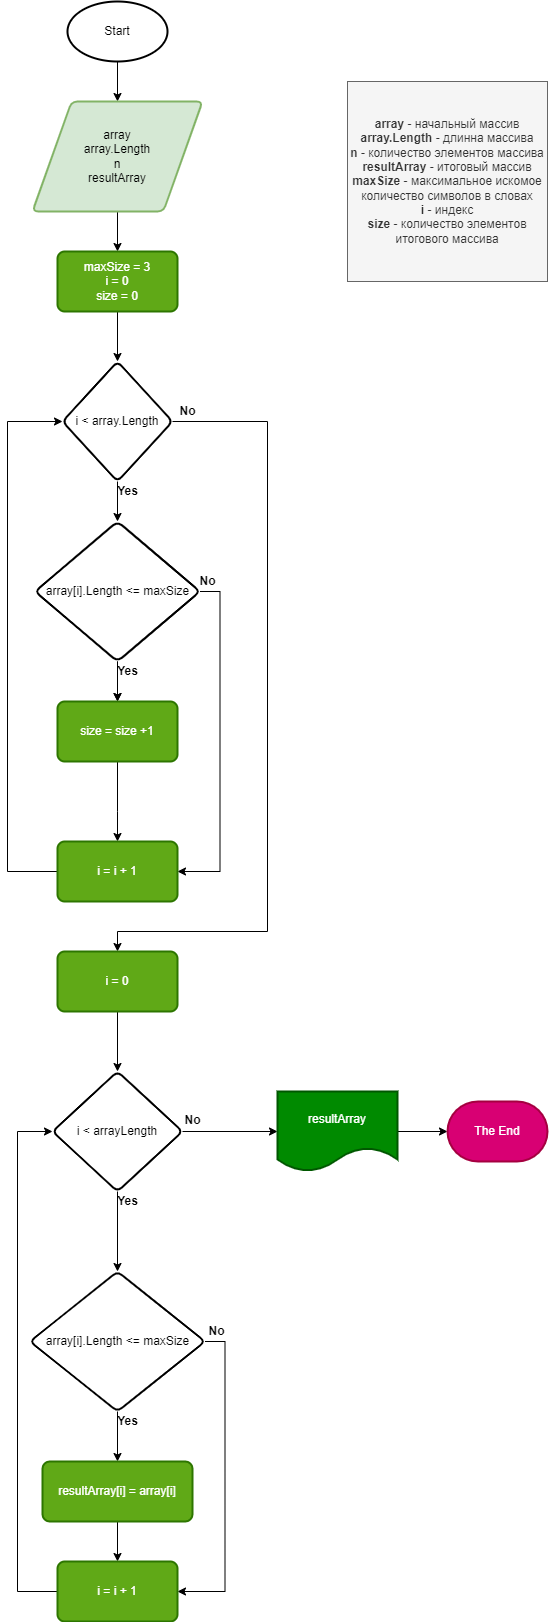

The diagram above was exported from draw.io. Its source (the exported page's mxGraphModel, read from the mxfile embedded in the PNG):
<mxGraphModel dx="1422" dy="794" grid="1" gridSize="10" guides="1" tooltips="1" connect="1" arrows="1" fold="1" page="1" pageScale="1" pageWidth="827" pageHeight="1169" math="0" shadow="0">
  <root>
    <mxCell id="0" />
    <mxCell id="1" parent="0" />
    <mxCell id="X5FlIC8ZhCoib5LveNfH-3" value="" style="edgeStyle=orthogonalEdgeStyle;rounded=0;orthogonalLoop=1;jettySize=auto;html=1;" edge="1" parent="1" source="X5FlIC8ZhCoib5LveNfH-1" target="X5FlIC8ZhCoib5LveNfH-2">
      <mxGeometry relative="1" as="geometry" />
    </mxCell>
    <mxCell id="X5FlIC8ZhCoib5LveNfH-1" value="Start" style="strokeWidth=2;html=1;shape=mxgraph.flowchart.start_1;whiteSpace=wrap;" vertex="1" parent="1">
      <mxGeometry x="280" y="40" width="100" height="60" as="geometry" />
    </mxCell>
    <mxCell id="X5FlIC8ZhCoib5LveNfH-5" value="" style="edgeStyle=orthogonalEdgeStyle;rounded=0;orthogonalLoop=1;jettySize=auto;html=1;" edge="1" parent="1" source="X5FlIC8ZhCoib5LveNfH-2" target="X5FlIC8ZhCoib5LveNfH-4">
      <mxGeometry relative="1" as="geometry" />
    </mxCell>
    <mxCell id="X5FlIC8ZhCoib5LveNfH-2" value="array&lt;br&gt;array.Length&lt;br&gt;n&lt;br&gt;resultArray" style="shape=parallelogram;html=1;strokeWidth=2;perimeter=parallelogramPerimeter;whiteSpace=wrap;rounded=1;arcSize=12;size=0.23;fillColor=#d5e8d4;strokeColor=#82b366;" vertex="1" parent="1">
      <mxGeometry x="245" y="140" width="170" height="110" as="geometry" />
    </mxCell>
    <mxCell id="X5FlIC8ZhCoib5LveNfH-7" value="" style="edgeStyle=orthogonalEdgeStyle;rounded=0;orthogonalLoop=1;jettySize=auto;html=1;" edge="1" parent="1" source="X5FlIC8ZhCoib5LveNfH-4" target="X5FlIC8ZhCoib5LveNfH-6">
      <mxGeometry relative="1" as="geometry" />
    </mxCell>
    <mxCell id="X5FlIC8ZhCoib5LveNfH-4" value="maxSize = 3&lt;br&gt;i = 0&lt;br&gt;size = 0" style="whiteSpace=wrap;html=1;strokeWidth=2;rounded=1;arcSize=12;fillColor=#60a917;fontColor=#ffffff;strokeColor=#2D7600;" vertex="1" parent="1">
      <mxGeometry x="270" y="290" width="120" height="60" as="geometry" />
    </mxCell>
    <mxCell id="X5FlIC8ZhCoib5LveNfH-9" value="" style="edgeStyle=orthogonalEdgeStyle;rounded=0;orthogonalLoop=1;jettySize=auto;html=1;" edge="1" parent="1" source="X5FlIC8ZhCoib5LveNfH-6" target="X5FlIC8ZhCoib5LveNfH-8">
      <mxGeometry relative="1" as="geometry" />
    </mxCell>
    <mxCell id="X5FlIC8ZhCoib5LveNfH-19" style="edgeStyle=orthogonalEdgeStyle;rounded=0;orthogonalLoop=1;jettySize=auto;html=1;exitX=1;exitY=0.5;exitDx=0;exitDy=0;entryX=0.5;entryY=0;entryDx=0;entryDy=0;" edge="1" parent="1" source="X5FlIC8ZhCoib5LveNfH-6">
      <mxGeometry relative="1" as="geometry">
        <mxPoint x="330" y="990" as="targetPoint" />
        <Array as="points">
          <mxPoint x="480" y="460" />
          <mxPoint x="480" y="970" />
          <mxPoint x="330" y="970" />
        </Array>
      </mxGeometry>
    </mxCell>
    <mxCell id="X5FlIC8ZhCoib5LveNfH-6" value="i &amp;lt; array.Length" style="rhombus;whiteSpace=wrap;html=1;strokeWidth=2;rounded=1;arcSize=12;" vertex="1" parent="1">
      <mxGeometry x="275" y="400" width="110" height="120" as="geometry" />
    </mxCell>
    <mxCell id="X5FlIC8ZhCoib5LveNfH-11" value="" style="edgeStyle=orthogonalEdgeStyle;rounded=0;orthogonalLoop=1;jettySize=auto;html=1;" edge="1" parent="1" source="X5FlIC8ZhCoib5LveNfH-8" target="X5FlIC8ZhCoib5LveNfH-10">
      <mxGeometry relative="1" as="geometry" />
    </mxCell>
    <mxCell id="X5FlIC8ZhCoib5LveNfH-14" style="edgeStyle=orthogonalEdgeStyle;rounded=0;orthogonalLoop=1;jettySize=auto;html=1;exitX=1;exitY=0.5;exitDx=0;exitDy=0;entryX=1;entryY=0.5;entryDx=0;entryDy=0;" edge="1" parent="1" source="X5FlIC8ZhCoib5LveNfH-8" target="X5FlIC8ZhCoib5LveNfH-12">
      <mxGeometry relative="1" as="geometry" />
    </mxCell>
    <mxCell id="X5FlIC8ZhCoib5LveNfH-38" value="" style="edgeStyle=orthogonalEdgeStyle;rounded=0;orthogonalLoop=1;jettySize=auto;html=1;" edge="1" parent="1" source="X5FlIC8ZhCoib5LveNfH-8" target="X5FlIC8ZhCoib5LveNfH-10">
      <mxGeometry relative="1" as="geometry" />
    </mxCell>
    <mxCell id="X5FlIC8ZhCoib5LveNfH-8" value="array[i].Length &amp;lt;= maxSize" style="rhombus;whiteSpace=wrap;html=1;strokeWidth=2;rounded=1;arcSize=12;" vertex="1" parent="1">
      <mxGeometry x="247.5" y="560" width="165" height="140" as="geometry" />
    </mxCell>
    <mxCell id="X5FlIC8ZhCoib5LveNfH-13" value="" style="edgeStyle=orthogonalEdgeStyle;rounded=0;orthogonalLoop=1;jettySize=auto;html=1;" edge="1" parent="1" source="X5FlIC8ZhCoib5LveNfH-10" target="X5FlIC8ZhCoib5LveNfH-12">
      <mxGeometry relative="1" as="geometry">
        <Array as="points">
          <mxPoint x="330" y="850" />
          <mxPoint x="330" y="850" />
        </Array>
      </mxGeometry>
    </mxCell>
    <mxCell id="X5FlIC8ZhCoib5LveNfH-10" value="size = size +1" style="whiteSpace=wrap;html=1;strokeWidth=2;rounded=1;arcSize=12;fillColor=#60a917;fontColor=#ffffff;strokeColor=#2D7600;" vertex="1" parent="1">
      <mxGeometry x="270" y="740" width="120" height="60" as="geometry" />
    </mxCell>
    <mxCell id="X5FlIC8ZhCoib5LveNfH-15" style="edgeStyle=orthogonalEdgeStyle;rounded=0;orthogonalLoop=1;jettySize=auto;html=1;exitX=0;exitY=0.5;exitDx=0;exitDy=0;entryX=0;entryY=0.5;entryDx=0;entryDy=0;" edge="1" parent="1" source="X5FlIC8ZhCoib5LveNfH-12" target="X5FlIC8ZhCoib5LveNfH-6">
      <mxGeometry relative="1" as="geometry">
        <Array as="points">
          <mxPoint x="220" y="910" />
          <mxPoint x="220" y="460" />
        </Array>
      </mxGeometry>
    </mxCell>
    <mxCell id="X5FlIC8ZhCoib5LveNfH-12" value="i = i + 1" style="whiteSpace=wrap;html=1;strokeWidth=2;rounded=1;arcSize=12;fillColor=#60a917;fontColor=#ffffff;strokeColor=#2D7600;" vertex="1" parent="1">
      <mxGeometry x="270" y="880" width="120" height="60" as="geometry" />
    </mxCell>
    <mxCell id="X5FlIC8ZhCoib5LveNfH-22" value="" style="edgeStyle=orthogonalEdgeStyle;rounded=0;orthogonalLoop=1;jettySize=auto;html=1;" edge="1" parent="1" source="X5FlIC8ZhCoib5LveNfH-20" target="X5FlIC8ZhCoib5LveNfH-21">
      <mxGeometry relative="1" as="geometry" />
    </mxCell>
    <mxCell id="X5FlIC8ZhCoib5LveNfH-20" value="i = 0" style="whiteSpace=wrap;html=1;strokeWidth=2;rounded=1;arcSize=12;fillColor=#60a917;fontColor=#ffffff;strokeColor=#2D7600;" vertex="1" parent="1">
      <mxGeometry x="270" y="990" width="120" height="60" as="geometry" />
    </mxCell>
    <mxCell id="X5FlIC8ZhCoib5LveNfH-24" value="" style="edgeStyle=orthogonalEdgeStyle;rounded=0;orthogonalLoop=1;jettySize=auto;html=1;" edge="1" parent="1" source="X5FlIC8ZhCoib5LveNfH-21" target="X5FlIC8ZhCoib5LveNfH-23">
      <mxGeometry relative="1" as="geometry" />
    </mxCell>
    <mxCell id="X5FlIC8ZhCoib5LveNfH-32" value="" style="edgeStyle=orthogonalEdgeStyle;rounded=0;orthogonalLoop=1;jettySize=auto;html=1;" edge="1" parent="1" source="X5FlIC8ZhCoib5LveNfH-21" target="X5FlIC8ZhCoib5LveNfH-31">
      <mxGeometry relative="1" as="geometry" />
    </mxCell>
    <mxCell id="X5FlIC8ZhCoib5LveNfH-21" value="i &amp;lt; arrayLength" style="rhombus;whiteSpace=wrap;html=1;strokeWidth=2;rounded=1;arcSize=12;" vertex="1" parent="1">
      <mxGeometry x="265" y="1110" width="130" height="120" as="geometry" />
    </mxCell>
    <mxCell id="X5FlIC8ZhCoib5LveNfH-26" value="" style="edgeStyle=orthogonalEdgeStyle;rounded=0;orthogonalLoop=1;jettySize=auto;html=1;" edge="1" parent="1" source="X5FlIC8ZhCoib5LveNfH-23" target="X5FlIC8ZhCoib5LveNfH-25">
      <mxGeometry relative="1" as="geometry" />
    </mxCell>
    <mxCell id="X5FlIC8ZhCoib5LveNfH-30" style="edgeStyle=orthogonalEdgeStyle;rounded=0;orthogonalLoop=1;jettySize=auto;html=1;exitX=1;exitY=0.5;exitDx=0;exitDy=0;entryX=1;entryY=0.5;entryDx=0;entryDy=0;" edge="1" parent="1" source="X5FlIC8ZhCoib5LveNfH-23" target="X5FlIC8ZhCoib5LveNfH-27">
      <mxGeometry relative="1" as="geometry" />
    </mxCell>
    <mxCell id="X5FlIC8ZhCoib5LveNfH-23" value="array[i].Length &amp;lt;= maxSize" style="rhombus;whiteSpace=wrap;html=1;strokeWidth=2;rounded=1;arcSize=12;" vertex="1" parent="1">
      <mxGeometry x="242.5" y="1310" width="175" height="140" as="geometry" />
    </mxCell>
    <mxCell id="X5FlIC8ZhCoib5LveNfH-28" value="" style="edgeStyle=orthogonalEdgeStyle;rounded=0;orthogonalLoop=1;jettySize=auto;html=1;" edge="1" parent="1" source="X5FlIC8ZhCoib5LveNfH-25" target="X5FlIC8ZhCoib5LveNfH-27">
      <mxGeometry relative="1" as="geometry" />
    </mxCell>
    <mxCell id="X5FlIC8ZhCoib5LveNfH-25" value="resultArray[i] = array[i]" style="whiteSpace=wrap;html=1;strokeWidth=2;rounded=1;arcSize=12;fillColor=#60a917;fontColor=#ffffff;strokeColor=#2D7600;" vertex="1" parent="1">
      <mxGeometry x="255" y="1500" width="150" height="60" as="geometry" />
    </mxCell>
    <mxCell id="X5FlIC8ZhCoib5LveNfH-29" style="edgeStyle=orthogonalEdgeStyle;rounded=0;orthogonalLoop=1;jettySize=auto;html=1;exitX=0;exitY=0.5;exitDx=0;exitDy=0;entryX=0;entryY=0.5;entryDx=0;entryDy=0;" edge="1" parent="1" source="X5FlIC8ZhCoib5LveNfH-27" target="X5FlIC8ZhCoib5LveNfH-21">
      <mxGeometry relative="1" as="geometry">
        <Array as="points">
          <mxPoint x="230" y="1630" />
          <mxPoint x="230" y="1170" />
        </Array>
      </mxGeometry>
    </mxCell>
    <mxCell id="X5FlIC8ZhCoib5LveNfH-27" value="i = i + 1" style="whiteSpace=wrap;html=1;strokeWidth=2;rounded=1;arcSize=12;fillColor=#60a917;fontColor=#ffffff;strokeColor=#2D7600;" vertex="1" parent="1">
      <mxGeometry x="270" y="1600" width="120" height="60" as="geometry" />
    </mxCell>
    <mxCell id="X5FlIC8ZhCoib5LveNfH-34" value="" style="edgeStyle=orthogonalEdgeStyle;rounded=0;orthogonalLoop=1;jettySize=auto;html=1;" edge="1" parent="1" source="X5FlIC8ZhCoib5LveNfH-31" target="X5FlIC8ZhCoib5LveNfH-33">
      <mxGeometry relative="1" as="geometry" />
    </mxCell>
    <mxCell id="X5FlIC8ZhCoib5LveNfH-31" value="resultArray" style="shape=document;whiteSpace=wrap;html=1;boundedLbl=1;strokeWidth=2;rounded=1;arcSize=12;fillColor=#008a00;fontColor=#ffffff;strokeColor=#005700;" vertex="1" parent="1">
      <mxGeometry x="490" y="1130" width="120" height="80" as="geometry" />
    </mxCell>
    <mxCell id="X5FlIC8ZhCoib5LveNfH-33" value="The End" style="strokeWidth=2;html=1;shape=mxgraph.flowchart.terminator;whiteSpace=wrap;fillColor=#d80073;fontColor=#ffffff;strokeColor=#A50040;" vertex="1" parent="1">
      <mxGeometry x="660" y="1140" width="100" height="60" as="geometry" />
    </mxCell>
    <mxCell id="X5FlIC8ZhCoib5LveNfH-35" value="&lt;b&gt;array&lt;/b&gt; - начальный массив&lt;br&gt;&lt;b&gt;array.Length&lt;/b&gt; - длинна массива&lt;br&gt;&lt;b&gt;n&lt;/b&gt; - количество элементов массива&lt;br&gt;&lt;b&gt;resultArray&lt;/b&gt; - итоговый массив&lt;br&gt;&lt;b&gt;maxSize&lt;/b&gt; - максимальное искомое количество символов в словах&lt;br&gt;&lt;b&gt;i&lt;/b&gt; - индекс&lt;br&gt;&lt;b&gt;size&lt;/b&gt; - количество элементов итогового массива" style="whiteSpace=wrap;html=1;aspect=fixed;fillColor=#f5f5f5;fontColor=#333333;strokeColor=#666666;" vertex="1" parent="1">
      <mxGeometry x="560" y="120" width="200" height="200" as="geometry" />
    </mxCell>
    <mxCell id="X5FlIC8ZhCoib5LveNfH-36" value="&lt;b&gt;Yes&lt;/b&gt;" style="text;html=1;align=center;verticalAlign=middle;resizable=0;points=[];autosize=1;strokeColor=none;fillColor=none;" vertex="1" parent="1">
      <mxGeometry x="320" y="520" width="40" height="20" as="geometry" />
    </mxCell>
    <mxCell id="X5FlIC8ZhCoib5LveNfH-37" value="No" style="text;html=1;align=center;verticalAlign=middle;resizable=0;points=[];autosize=1;strokeColor=none;fillColor=none;fontStyle=1" vertex="1" parent="1">
      <mxGeometry x="385" y="440" width="30" height="20" as="geometry" />
    </mxCell>
    <mxCell id="X5FlIC8ZhCoib5LveNfH-39" value="&lt;b&gt;Yes&lt;/b&gt;" style="text;html=1;align=center;verticalAlign=middle;resizable=0;points=[];autosize=1;strokeColor=none;fillColor=none;" vertex="1" parent="1">
      <mxGeometry x="320" y="700" width="40" height="20" as="geometry" />
    </mxCell>
    <mxCell id="X5FlIC8ZhCoib5LveNfH-40" value="&lt;b&gt;No&lt;/b&gt;" style="text;html=1;align=center;verticalAlign=middle;resizable=0;points=[];autosize=1;strokeColor=none;fillColor=none;" vertex="1" parent="1">
      <mxGeometry x="405" y="610" width="30" height="20" as="geometry" />
    </mxCell>
    <mxCell id="X5FlIC8ZhCoib5LveNfH-41" value="Yes" style="text;html=1;align=center;verticalAlign=middle;resizable=0;points=[];autosize=1;strokeColor=none;fillColor=none;fontStyle=1" vertex="1" parent="1">
      <mxGeometry x="320" y="1230" width="40" height="20" as="geometry" />
    </mxCell>
    <mxCell id="X5FlIC8ZhCoib5LveNfH-42" value="&lt;b&gt;No&lt;/b&gt;" style="text;html=1;align=center;verticalAlign=middle;resizable=0;points=[];autosize=1;strokeColor=none;fillColor=none;" vertex="1" parent="1">
      <mxGeometry x="390" y="1149" width="30" height="20" as="geometry" />
    </mxCell>
    <mxCell id="X5FlIC8ZhCoib5LveNfH-44" value="&lt;b&gt;Yes&lt;/b&gt;" style="text;html=1;align=center;verticalAlign=middle;resizable=0;points=[];autosize=1;strokeColor=none;fillColor=none;" vertex="1" parent="1">
      <mxGeometry x="320" y="1450" width="40" height="20" as="geometry" />
    </mxCell>
    <mxCell id="X5FlIC8ZhCoib5LveNfH-45" value="&lt;b&gt;No&lt;/b&gt;" style="text;html=1;align=center;verticalAlign=middle;resizable=0;points=[];autosize=1;strokeColor=none;fillColor=none;" vertex="1" parent="1">
      <mxGeometry x="414" y="1360" width="30" height="20" as="geometry" />
    </mxCell>
  </root>
</mxGraphModel>